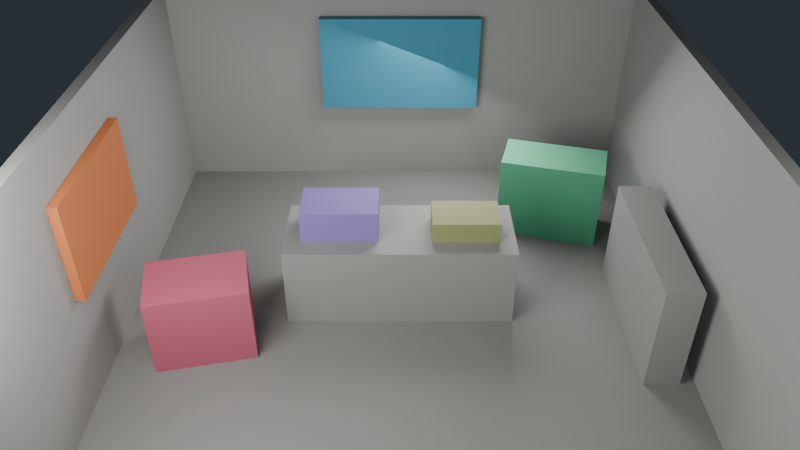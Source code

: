 # Source: hub-greybox.blend  (saved by Blender 5.1.30; exported with 4.5.12 LTS)
import bpy
from mathutils import Matrix  # noqa: F401  (used for matrix-valued properties, if any)

bpy.ops.wm.read_factory_settings(use_empty=True)
scene = bpy.context.scene
scene.name = 'Scene'

# ---- collections
col_collection = bpy.data.collections.new('Collection'); scene.collection.children.link(col_collection)
col_hub_greybox = bpy.data.collections.new('HUB_GREYBOX'); scene.collection.children.link(col_hub_greybox)

# ---- materials (node trees are filled in below, after node groups)
mat_material = bpy.data.materials.new('Material')
mat_material.alpha_threshold = 0.0
mat_material.use_backface_culling_lightprobe_volume = False
mat_material.roughness = 0.5
mat_material.line_color = (0.0, 0.0, 0.0, 1.0)
mat_mat_grey_floor = bpy.data.materials.new('MAT_Grey_Floor')
mat_mat_grey_floor.diffuse_color = (0.2086, 0.2086, 0.1946, 1.0)
mat_mat_grey_shell = bpy.data.materials.new('MAT_Grey_Shell')
mat_mat_grey_shell.diffuse_color = (0.3231, 0.3231, 0.305, 1.0)
mat_mat_grey_fixture = bpy.data.materials.new('MAT_Grey_Fixture')
mat_mat_grey_fixture.diffuse_color = (0.2623, 0.2623, 0.2462, 1.0)
mat_mat_tool_reader = bpy.data.materials.new('MAT_Tool_reader')
mat_mat_tool_reader.diffuse_color = (0.2086, 0.159, 0.4342, 1.0)
mat_mat_tool_seal = bpy.data.materials.new('MAT_Tool_seal')
mat_mat_tool_seal.diffuse_color = (0.2542, 0.2747, 0.107, 1.0)
mat_mat_tool_circuit = bpy.data.materials.new('MAT_Tool_circuit')
mat_mat_tool_circuit.diffuse_color = (0.04971, 0.2705, 0.3916, 1.0)
mat_mat_tool_routing = bpy.data.materials.new('MAT_Tool_routing')
mat_mat_tool_routing.diffuse_color = (0.552, 0.162, 0.04971, 1.0)
mat_mat_tool_alignment = bpy.data.materials.new('MAT_Tool_alignment')
mat_mat_tool_alignment.diffuse_color = (0.07819, 0.3515, 0.1946, 1.0)
mat_mat_tool_corrosion = bpy.data.materials.new('MAT_Tool_corrosion')
mat_mat_tool_corrosion.diffuse_color = (0.4342, 0.09306, 0.147, 1.0)

# ---- material node trees
mat_material.use_nodes = True; mat_material.node_tree.nodes.clear()
_N = mat_material.node_tree.nodes; _L = mat_material.node_tree.links
n0 = _N.new('ShaderNodeOutputMaterial'); n0.name = 'Material Output'; n0.location = (200, 100)
n1 = _N.new('ShaderNodeBsdfPrincipled'); n1.name = 'Principled BSDF'; n1.location = (-200, 100)
_L.new(n1.outputs[0], n0.inputs[0])
n0.is_active_output = True
mat_mat_grey_floor.use_nodes = True; mat_mat_grey_floor.node_tree.nodes.clear()
_N = mat_mat_grey_floor.node_tree.nodes; _L = mat_mat_grey_floor.node_tree.links
n0 = _N.new('ShaderNodeBsdfPrincipled'); n0.name = 'Principled BSDF'; n0.location = (-200, 100)
n0.inputs[0].default_value = (0.2086, 0.2086, 0.1946, 1.0)
n0.inputs[2].default_value = 0.75
n1 = _N.new('ShaderNodeOutputMaterial'); n1.name = 'Material Output'; n1.location = (200, 100)
_L.new(n0.outputs[0], n1.inputs[0])
n1.is_active_output = True
mat_mat_grey_shell.use_nodes = True; mat_mat_grey_shell.node_tree.nodes.clear()
_N = mat_mat_grey_shell.node_tree.nodes; _L = mat_mat_grey_shell.node_tree.links
n0 = _N.new('ShaderNodeBsdfPrincipled'); n0.name = 'Principled BSDF'; n0.location = (-200, 100)
n0.inputs[0].default_value = (0.3231, 0.3231, 0.305, 1.0)
n0.inputs[2].default_value = 0.75
n1 = _N.new('ShaderNodeOutputMaterial'); n1.name = 'Material Output'; n1.location = (200, 100)
_L.new(n0.outputs[0], n1.inputs[0])
n1.is_active_output = True
mat_mat_grey_fixture.use_nodes = True; mat_mat_grey_fixture.node_tree.nodes.clear()
_N = mat_mat_grey_fixture.node_tree.nodes; _L = mat_mat_grey_fixture.node_tree.links
n0 = _N.new('ShaderNodeBsdfPrincipled'); n0.name = 'Principled BSDF'; n0.location = (-200, 100)
n0.inputs[0].default_value = (0.2623, 0.2623, 0.2462, 1.0)
n0.inputs[2].default_value = 0.75
n1 = _N.new('ShaderNodeOutputMaterial'); n1.name = 'Material Output'; n1.location = (200, 100)
_L.new(n0.outputs[0], n1.inputs[0])
n1.is_active_output = True
mat_mat_tool_reader.use_nodes = True; mat_mat_tool_reader.node_tree.nodes.clear()
_N = mat_mat_tool_reader.node_tree.nodes; _L = mat_mat_tool_reader.node_tree.links
n0 = _N.new('ShaderNodeBsdfPrincipled'); n0.name = 'Principled BSDF'; n0.location = (-200, 100)
n0.inputs[0].default_value = (0.2086, 0.159, 0.4342, 1.0)
n0.inputs[2].default_value = 0.75
n1 = _N.new('ShaderNodeOutputMaterial'); n1.name = 'Material Output'; n1.location = (200, 100)
_L.new(n0.outputs[0], n1.inputs[0])
n1.is_active_output = True
mat_mat_tool_seal.use_nodes = True; mat_mat_tool_seal.node_tree.nodes.clear()
_N = mat_mat_tool_seal.node_tree.nodes; _L = mat_mat_tool_seal.node_tree.links
n0 = _N.new('ShaderNodeBsdfPrincipled'); n0.name = 'Principled BSDF'; n0.location = (-200, 100)
n0.inputs[0].default_value = (0.2542, 0.2747, 0.107, 1.0)
n0.inputs[2].default_value = 0.75
n1 = _N.new('ShaderNodeOutputMaterial'); n1.name = 'Material Output'; n1.location = (200, 100)
_L.new(n0.outputs[0], n1.inputs[0])
n1.is_active_output = True
mat_mat_tool_circuit.use_nodes = True; mat_mat_tool_circuit.node_tree.nodes.clear()
_N = mat_mat_tool_circuit.node_tree.nodes; _L = mat_mat_tool_circuit.node_tree.links
n0 = _N.new('ShaderNodeBsdfPrincipled'); n0.name = 'Principled BSDF'; n0.location = (-200, 100)
n0.inputs[0].default_value = (0.04971, 0.2705, 0.3916, 1.0)
n0.inputs[2].default_value = 0.75
n1 = _N.new('ShaderNodeOutputMaterial'); n1.name = 'Material Output'; n1.location = (200, 100)
_L.new(n0.outputs[0], n1.inputs[0])
n1.is_active_output = True
mat_mat_tool_routing.use_nodes = True; mat_mat_tool_routing.node_tree.nodes.clear()
_N = mat_mat_tool_routing.node_tree.nodes; _L = mat_mat_tool_routing.node_tree.links
n0 = _N.new('ShaderNodeBsdfPrincipled'); n0.name = 'Principled BSDF'; n0.location = (-200, 100)
n0.inputs[0].default_value = (0.552, 0.162, 0.04971, 1.0)
n0.inputs[2].default_value = 0.75
n1 = _N.new('ShaderNodeOutputMaterial'); n1.name = 'Material Output'; n1.location = (200, 100)
_L.new(n0.outputs[0], n1.inputs[0])
n1.is_active_output = True
mat_mat_tool_alignment.use_nodes = True; mat_mat_tool_alignment.node_tree.nodes.clear()
_N = mat_mat_tool_alignment.node_tree.nodes; _L = mat_mat_tool_alignment.node_tree.links
n0 = _N.new('ShaderNodeBsdfPrincipled'); n0.name = 'Principled BSDF'; n0.location = (-200, 100)
n0.inputs[0].default_value = (0.07819, 0.3515, 0.1946, 1.0)
n0.inputs[2].default_value = 0.75
n1 = _N.new('ShaderNodeOutputMaterial'); n1.name = 'Material Output'; n1.location = (200, 100)
_L.new(n0.outputs[0], n1.inputs[0])
n1.is_active_output = True
mat_mat_tool_corrosion.use_nodes = True; mat_mat_tool_corrosion.node_tree.nodes.clear()
_N = mat_mat_tool_corrosion.node_tree.nodes; _L = mat_mat_tool_corrosion.node_tree.links
n0 = _N.new('ShaderNodeBsdfPrincipled'); n0.name = 'Principled BSDF'; n0.location = (-200, 100)
n0.inputs[0].default_value = (0.4342, 0.09306, 0.147, 1.0)
n0.inputs[2].default_value = 0.75
n1 = _N.new('ShaderNodeOutputMaterial'); n1.name = 'Material Output'; n1.location = (200, 100)
_L.new(n0.outputs[0], n1.inputs[0])
n1.is_active_output = True

# ---- world
world_wld_hubgreybox = bpy.data.worlds.new('WLD_HubGreybox'); scene.world = world_wld_hubgreybox
world_wld_hubgreybox.use_nodes = True; world_wld_hubgreybox.node_tree.nodes.clear()
_N = world_wld_hubgreybox.node_tree.nodes; _L = world_wld_hubgreybox.node_tree.links
n0 = _N.new('ShaderNodeBackground'); n0.name = 'Background'; n0.location = (-200, 100)
n0.inputs[0].default_value = (0.02843, 0.0356, 0.04231, 1.0)
n1 = _N.new('ShaderNodeOutputWorld'); n1.name = 'World Output'; n1.location = (200, 100)
_L.new(n0.outputs[0], n1.inputs[0])
n1.is_active_output = True

# ---- cameras
cam_camera = bpy.data.cameras.new('Camera')
cam_camera.clip_end = 100.0
cam_camera.ortho_scale = 7.314
cam_camdata_hub_fixed = bpy.data.cameras.new('CAMDATA_Hub_Fixed')
cam_camdata_hub_fixed.lens = 34.0
cam_camdata_hub_turntable = bpy.data.cameras.new('CAMDATA_Hub_Turntable')
cam_camdata_hub_turntable.lens = 34.0

# ---- lights
light_light = bpy.data.lights.new('Light', 'POINT')
light_light.energy = 1000.0
light_light.shadow_soft_size = 0.1
light_ldata_lgt_hub_key = bpy.data.lights.new('LDATA_LGT_Hub_Key', 'AREA')
light_ldata_lgt_hub_key.energy = 190.0
light_ldata_lgt_hub_key.size = 2.6
light_ldata_lgt_hub_fill = bpy.data.lights.new('LDATA_LGT_Hub_Fill', 'AREA')
light_ldata_lgt_hub_fill.energy = 80.0
light_ldata_lgt_hub_fill.size = 3.4
light_ldata_lgt_hub_rim = bpy.data.lights.new('LDATA_LGT_Hub_Rim', 'AREA')
light_ldata_lgt_hub_rim.energy = 130.0
light_ldata_lgt_hub_rim.size = 2.0

# ---- meshes
me_cube = bpy.data.meshes.new('Cube')
me_cube.from_pydata([(1.0, 1.0, 1.0), (1.0, 1.0, -1.0), (1.0, -1.0, 1.0), (1.0, -1.0, -1.0), (-1.0, 1.0, 1.0), (-1.0, 1.0, -1.0), (-1.0, -1.0, 1.0), (-1.0, -1.0, -1.0)], [], [(0, 4, 6, 2), (3, 2, 6, 7), (7, 6, 4, 5), (5, 1, 3, 7), (1, 0, 2, 3), (5, 4, 0, 1)])
_uv = me_cube.uv_layers.new(name='UVMap')
_uv.uv.foreach_set('vector', [0.625, 0.5, 0.875, 0.5, 0.875, 0.75, 0.625, 0.75, 0.375, 0.75, 0.625, 0.75, 0.625, 1.0, 0.375, 1.0, 0.375, 0.0, 0.625, 0.0, 0.625, 0.25, 0.375, 0.25, 0.125, 0.5, 0.375, 0.5, 0.375, 0.75, 0.125, 0.75, 0.375, 0.5, 0.625, 0.5, 0.625, 0.75, 0.375, 0.75, 0.375, 0.25, 0.625, 0.25, 0.625, 0.5, 0.375, 0.5])
me_cube.materials.append(mat_material)
me_cube.use_mirror_vertex_groups = False
me_cube.update()
me_msh_sm_hub_floor = bpy.data.meshes.new('MSH_SM_Hub_Floor')
me_msh_sm_hub_floor.from_pydata([(-3.0, -4.0, 0.0), (3.0, -4.0, 0.0), (3.0, 4.0, 0.0), (-3.0, 4.0, 0.0), (-3.0, -4.0, 0.1), (3.0, -4.0, 0.1), (3.0, 4.0, 0.1), (-3.0, 4.0, 0.1)], [], [(0, 1, 2, 3), (4, 7, 6, 5), (0, 4, 5, 1), (1, 5, 6, 2), (2, 6, 7, 3), (3, 7, 4, 0)])
me_msh_sm_hub_floor.materials.append(mat_mat_grey_floor)
me_msh_sm_hub_floor.update()
me_msh_sm_hub_wall_n = bpy.data.meshes.new('MSH_SM_Hub_Wall_N')
me_msh_sm_hub_wall_n.from_pydata([(-3.0, -0.06, 0.0), (3.0, -0.06, 0.0), (3.0, 0.06, 0.0), (-3.0, 0.06, 0.0), (-3.0, -0.06, 2.6), (3.0, -0.06, 2.6), (3.0, 0.06, 2.6), (-3.0, 0.06, 2.6)], [], [(0, 1, 2, 3), (4, 7, 6, 5), (0, 4, 5, 1), (1, 5, 6, 2), (2, 6, 7, 3), (3, 7, 4, 0)])
me_msh_sm_hub_wall_n.materials.append(mat_mat_grey_shell)
me_msh_sm_hub_wall_n.update()
me_msh_sm_hub_wall_w = bpy.data.meshes.new('MSH_SM_Hub_Wall_W')
me_msh_sm_hub_wall_w.from_pydata([(-0.06, -4.0, 0.0), (0.06, -4.0, 0.0), (0.06, 4.0, 0.0), (-0.06, 4.0, 0.0), (-0.06, -4.0, 2.6), (0.06, -4.0, 2.6), (0.06, 4.0, 2.6), (-0.06, 4.0, 2.6)], [], [(0, 1, 2, 3), (4, 7, 6, 5), (0, 4, 5, 1), (1, 5, 6, 2), (2, 6, 7, 3), (3, 7, 4, 0)])
me_msh_sm_hub_wall_w.materials.append(mat_mat_grey_shell)
me_msh_sm_hub_wall_w.update()
me_msh_sm_hub_wall_e = bpy.data.meshes.new('MSH_SM_Hub_Wall_E')
me_msh_sm_hub_wall_e.from_pydata([(-0.06, -4.0, 0.0), (0.06, -4.0, 0.0), (0.06, 4.0, 0.0), (-0.06, 4.0, 0.0), (-0.06, -4.0, 2.6), (0.06, -4.0, 2.6), (0.06, 4.0, 2.6), (-0.06, 4.0, 2.6)], [], [(0, 1, 2, 3), (4, 7, 6, 5), (0, 4, 5, 1), (1, 5, 6, 2), (2, 6, 7, 3), (3, 7, 4, 0)])
me_msh_sm_hub_wall_e.materials.append(mat_mat_grey_shell)
me_msh_sm_hub_wall_e.update()
me_msh_sm_hub_workbench = bpy.data.meshes.new('MSH_SM_Hub_Workbench')
me_msh_sm_hub_workbench.from_pydata([(-1.2, -0.45, 0.0), (1.2, -0.45, 0.0), (1.2, 0.45, 0.0), (-1.2, 0.45, 0.0), (-1.2, -0.45, 0.9), (1.2, -0.45, 0.9), (1.2, 0.45, 0.9), (-1.2, 0.45, 0.9)], [], [(0, 1, 2, 3), (4, 7, 6, 5), (0, 4, 5, 1), (1, 5, 6, 2), (2, 6, 7, 3), (3, 7, 4, 0)])
me_msh_sm_hub_workbench.materials.append(mat_mat_grey_fixture)
me_msh_sm_hub_workbench.update()
me_msh_sm_hub_plateshelf = bpy.data.meshes.new('MSH_SM_Hub_PlateShelf')
me_msh_sm_hub_plateshelf.from_pydata([(-0.18, -0.9, 0.0), (0.18, -0.9, 0.0), (0.18, 0.9, 0.0), (-0.18, 0.9, 0.0), (-0.18, -0.9, 1.15), (0.18, -0.9, 1.15), (0.18, 0.9, 1.15), (-0.18, 0.9, 1.15)], [], [(0, 1, 2, 3), (4, 7, 6, 5), (0, 4, 5, 1), (1, 5, 6, 2), (2, 6, 7, 3), (3, 7, 4, 0)])
me_msh_sm_hub_plateshelf.materials.append(mat_mat_grey_fixture)
me_msh_sm_hub_plateshelf.update()
me_msh_sm_tool_reader = bpy.data.meshes.new('MSH_SM_Tool_reader')
me_msh_sm_tool_reader.from_pydata([(-0.4, -0.25, 0.0), (0.4, -0.25, 0.0), (0.4, 0.25, 0.0), (-0.4, 0.25, 0.0), (-0.4, -0.25, 0.34), (0.4, -0.25, 0.34), (0.4, 0.25, 0.34), (-0.4, 0.25, 0.34)], [], [(0, 1, 2, 3), (4, 7, 6, 5), (0, 4, 5, 1), (1, 5, 6, 2), (2, 6, 7, 3), (3, 7, 4, 0)])
me_msh_sm_tool_reader.materials.append(mat_mat_tool_reader)
me_msh_sm_tool_reader.update()
me_msh_sm_tool_seal = bpy.data.meshes.new('MSH_SM_Tool_seal')
me_msh_sm_tool_seal.from_pydata([(-0.35, -0.22, 0.0), (0.35, -0.22, 0.0), (0.35, 0.22, 0.0), (-0.35, 0.22, 0.0), (-0.35, -0.22, 0.22), (0.35, -0.22, 0.22), (0.35, 0.22, 0.22), (-0.35, 0.22, 0.22)], [], [(0, 1, 2, 3), (4, 7, 6, 5), (0, 4, 5, 1), (1, 5, 6, 2), (2, 6, 7, 3), (3, 7, 4, 0)])
me_msh_sm_tool_seal.materials.append(mat_mat_tool_seal)
me_msh_sm_tool_seal.update()
me_msh_sm_tool_circuit = bpy.data.meshes.new('MSH_SM_Tool_circuit')
me_msh_sm_tool_circuit.from_pydata([(-1.0, -0.045, 0.0), (1.0, -0.045, 0.0), (1.0, 0.045, 0.0), (-1.0, 0.045, 0.0), (-1.0, -0.045, 1.2), (1.0, -0.045, 1.2), (1.0, 0.045, 1.2), (-1.0, 0.045, 1.2)], [], [(0, 1, 2, 3), (4, 7, 6, 5), (0, 4, 5, 1), (1, 5, 6, 2), (2, 6, 7, 3), (3, 7, 4, 0)])
me_msh_sm_tool_circuit.materials.append(mat_mat_tool_circuit)
me_msh_sm_tool_circuit.update()
me_msh_sm_tool_routing = bpy.data.meshes.new('MSH_SM_Tool_routing')
me_msh_sm_tool_routing.from_pydata([(-0.045, -0.8, 0.0), (0.045, -0.8, 0.0), (0.045, 0.8, 0.0), (-0.045, 0.8, 0.0), (-0.045, -0.8, 1.0), (0.045, -0.8, 1.0), (0.045, 0.8, 1.0), (-0.045, 0.8, 1.0)], [], [(0, 1, 2, 3), (4, 7, 6, 5), (0, 4, 5, 1), (1, 5, 6, 2), (2, 6, 7, 3), (3, 7, 4, 0)])
me_msh_sm_tool_routing.materials.append(mat_mat_tool_routing)
me_msh_sm_tool_routing.update()
me_msh_sm_tool_alignment = bpy.data.meshes.new('MSH_SM_Tool_alignment')
me_msh_sm_tool_alignment.from_pydata([(-0.6572, -0.1345, 0.0), (0.5019, -0.4451, 0.0), (0.6572, 0.1345, 0.0), (-0.5019, 0.4451, 0.0), (-0.6572, -0.1345, 1.0), (0.5019, -0.4451, 1.0), (0.6572, 0.1345, 1.0), (-0.5019, 0.4451, 1.0)], [], [(0, 1, 2, 3), (4, 7, 6, 5), (0, 4, 5, 1), (1, 5, 6, 2), (2, 6, 7, 3), (3, 7, 4, 0)])
me_msh_sm_tool_alignment.materials.append(mat_mat_tool_alignment)
me_msh_sm_tool_alignment.update()
me_msh_sm_tool_corrosion = bpy.data.meshes.new('MSH_SM_Tool_corrosion')
me_msh_sm_tool_corrosion.from_pydata([(-0.4163, -0.4463, 0.0), (0.5618, -0.2384, 0.0), (0.4163, 0.4463, 0.0), (-0.5618, 0.2384, 0.0), (-0.4163, -0.4463, 0.85), (0.5618, -0.2384, 0.85), (0.4163, 0.4463, 0.85), (-0.5618, 0.2384, 0.85)], [], [(0, 1, 2, 3), (4, 7, 6, 5), (0, 4, 5, 1), (1, 5, 6, 2), (2, 6, 7, 3), (3, 7, 4, 0)])
me_msh_sm_tool_corrosion.materials.append(mat_mat_tool_corrosion)
me_msh_sm_tool_corrosion.update()

# ---- objects
ob_cube = bpy.data.objects.new('Cube', me_cube)
ob_light = bpy.data.objects.new('Light', light_light)
ob_camera = bpy.data.objects.new('Camera', cam_camera)
ob_sm_hub_floor = bpy.data.objects.new('SM_Hub_Floor', me_msh_sm_hub_floor)
ob_sm_hub_wall_n = bpy.data.objects.new('SM_Hub_Wall_N', me_msh_sm_hub_wall_n)
ob_sm_hub_wall_w = bpy.data.objects.new('SM_Hub_Wall_W', me_msh_sm_hub_wall_w)
ob_sm_hub_wall_e = bpy.data.objects.new('SM_Hub_Wall_E', me_msh_sm_hub_wall_e)
ob_sm_hub_workbench = bpy.data.objects.new('SM_Hub_Workbench', me_msh_sm_hub_workbench)
ob_sm_hub_plateshelf = bpy.data.objects.new('SM_Hub_PlateShelf', me_msh_sm_hub_plateshelf)
ob_sm_tool_reader = bpy.data.objects.new('SM_Tool_reader', me_msh_sm_tool_reader)
ob_sm_tool_seal = bpy.data.objects.new('SM_Tool_seal', me_msh_sm_tool_seal)
ob_sm_tool_circuit = bpy.data.objects.new('SM_Tool_circuit', me_msh_sm_tool_circuit)
ob_sm_tool_routing = bpy.data.objects.new('SM_Tool_routing', me_msh_sm_tool_routing)
ob_sm_tool_alignment = bpy.data.objects.new('SM_Tool_alignment', me_msh_sm_tool_alignment)
ob_sm_tool_corrosion = bpy.data.objects.new('SM_Tool_corrosion', me_msh_sm_tool_corrosion)
ob_cam_hub_fixed = bpy.data.objects.new('CAM_Hub_Fixed', cam_camdata_hub_fixed)
ob_cam_hub_turntable = bpy.data.objects.new('CAM_Hub_Turntable', cam_camdata_hub_turntable)
ob_lgt_hub_key = bpy.data.objects.new('LGT_Hub_Key', light_ldata_lgt_hub_key)
ob_lgt_hub_fill = bpy.data.objects.new('LGT_Hub_Fill', light_ldata_lgt_hub_fill)
ob_lgt_hub_rim = bpy.data.objects.new('LGT_Hub_Rim', light_ldata_lgt_hub_rim)

# ---- transforms, parenting, visibility, modifiers, constraints
ob_cube.location = (0.0, 0.0, 0.0)
ob_cube.lock_rotations_4d = False
ob_cube.empty_display_type = 'ARROWS'
ob_cube.hide_viewport = True
ob_cube.hide_render = True
ob_cube.lineart.crease_threshold = 0.0
ob_light.location = (4.076, 1.005, 5.904)
ob_light.rotation_euler = (0.6503, 0.05522, 1.866)
ob_light.lock_rotations_4d = False
ob_light.empty_display_type = 'ARROWS'
ob_light.color = (0.0, 0.0, 0.0, 0.0)
ob_light.hide_viewport = True
ob_light.hide_render = True
ob_light.lineart.crease_threshold = 0.0
ob_camera.location = (7.359, -6.926, 4.958)
ob_camera.rotation_euler = (1.109, 0.0, 0.8149)
ob_camera.lock_rotations_4d = False
ob_camera.empty_display_type = 'ARROWS'
ob_camera.color = (0.0, 0.0, 0.0, 0.0)
ob_camera.hide_viewport = True
ob_camera.hide_render = True
ob_camera.display_type = 'WIRE'
ob_camera.lineart.crease_threshold = 0.0
ob_sm_hub_floor.location = (0.0, 0.0, -0.1)
ob_sm_hub_wall_n.location = (0.0, 3.94, 0.0)
ob_sm_hub_wall_w.location = (-2.94, 0.0, 0.0)
ob_sm_hub_wall_e.location = (2.94, 0.0, 0.0)
ob_sm_hub_workbench.location = (0.0, 1.2, 0.0)
ob_sm_hub_plateshelf.location = (2.55, 0.75, 0.0)
ob_sm_tool_reader.location = (-0.62, 1.22, 0.9)
ob_sm_tool_seal.location = (0.68, 1.18, 0.9)
ob_sm_tool_circuit.location = (0.0, 3.79, 1.05)
ob_sm_tool_routing.location = (-2.83, 0.6, 1.1)
ob_sm_tool_alignment.location = (1.85, 2.55, 0.0)
ob_sm_tool_corrosion.location = (-2.0, 0.45, 0.0)
ob_cam_hub_fixed.location = (0.0, -5.3, 5.501)
ob_cam_hub_fixed.rotation_euler = (0.9599, -0.0, 0.0)
ob_cam_hub_turntable.location = (-3.25, -4.429, 5.501)
ob_cam_hub_turntable.rotation_euler = (0.9599, 6.504e-08, -0.5236)
ob_lgt_hub_key.location = (-2.1, -1.6, 2.9)
ob_lgt_hub_key.rotation_euler = (1.062, 2.295e-08, -0.6435)
ob_lgt_hub_fill.location = (2.6, -2.3, 2.3)
ob_lgt_hub_fill.rotation_euler = (1.271, 4.191e-08, 0.6389)
ob_lgt_hub_rim.location = (0.6, 3.1, 2.45)
ob_lgt_hub_rim.rotation_euler = (0.9255, -1.212e-07, 2.836)

# ---- collection membership
col_collection.objects.link(ob_cube)
col_collection.objects.link(ob_light)
col_collection.objects.link(ob_camera)
col_hub_greybox.objects.link(ob_sm_hub_floor)
col_hub_greybox.objects.link(ob_sm_hub_wall_n)
col_hub_greybox.objects.link(ob_sm_hub_wall_w)
col_hub_greybox.objects.link(ob_sm_hub_wall_e)
col_hub_greybox.objects.link(ob_sm_hub_workbench)
col_hub_greybox.objects.link(ob_sm_hub_plateshelf)
col_hub_greybox.objects.link(ob_sm_tool_reader)
col_hub_greybox.objects.link(ob_sm_tool_seal)
col_hub_greybox.objects.link(ob_sm_tool_circuit)
col_hub_greybox.objects.link(ob_sm_tool_routing)
col_hub_greybox.objects.link(ob_sm_tool_alignment)
col_hub_greybox.objects.link(ob_sm_tool_corrosion)
col_hub_greybox.objects.link(ob_cam_hub_fixed)
col_hub_greybox.objects.link(ob_cam_hub_turntable)
col_hub_greybox.objects.link(ob_lgt_hub_key)
col_hub_greybox.objects.link(ob_lgt_hub_fill)
col_hub_greybox.objects.link(ob_lgt_hub_rim)

# ---- scene / render settings (as saved in the file)
scene.camera = ob_cam_hub_fixed
scene.frame_start = 1; scene.frame_end = 250; scene.frame_set(1)
scene.render.engine = 'BLENDER_EEVEE_NEXT'
scene.render.bake_bias = 0.0
scene.render.bake_samples = 0
scene.cycles.sampling_pattern = 'TABULATED_SOBOL'
scene.eevee.use_volume_custom_range = False
bpy.context.view_layer.update()
